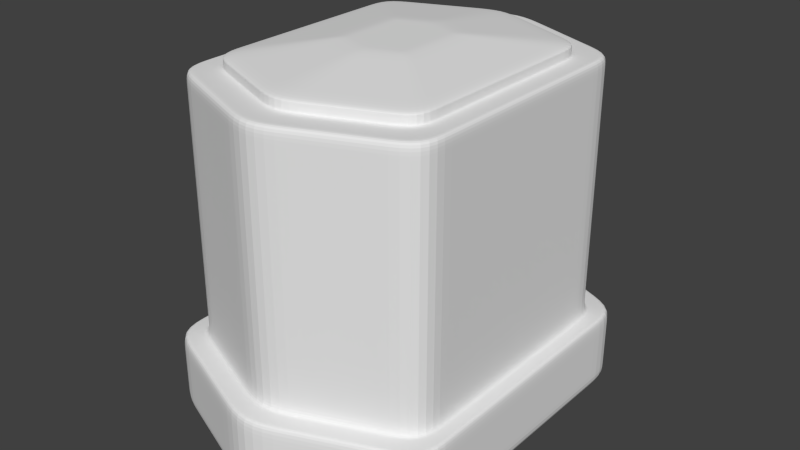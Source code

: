 # Source: urn.blend  (saved by Blender 2.71.0; exported with 4.5.12 LTS)
import bpy
from mathutils import Matrix  # noqa: F401  (used for matrix-valued properties, if any)

bpy.ops.wm.read_factory_settings(use_empty=True)
scene = bpy.context.scene
scene.name = 'Scene'

# ---- collections
col_collection_1 = bpy.data.collections.new('Collection 1'); scene.collection.children.link(col_collection_1)

# ---- world
world_world = bpy.data.worlds.new('World'); scene.world = world_world
world_world.color = (0.05088, 0.05088, 0.05088)
world_world.use_sun_shadow = False
world_world.sun_shadow_jitter_overblur = 0.0
world_world.cycles.sampling_method = 'MANUAL'
world_world.cycles.sample_map_resolution = 256

# ---- meshes
me_cube_001 = bpy.data.meshes.new('Cube.001')
me_cube_001.from_pydata([(-1.0, -1.0, 0.5429), (-1.0, 1.0, 0.5429), (1.0, 1.0, 0.5429), (1.0, -1.0, 0.5429), (-1.0, -1.0, 1.069), (-1.0, 1.0, 1.069), (1.0, 1.0, 1.069), (1.0, -1.0, 1.069), (-0.8816, -0.8816, 1.073), (-0.8816, 0.8816, 1.073), (0.8816, 0.8816, 1.073), (0.8816, -0.8816, 1.073), (-0.8816, -0.8816, 2.805), (-0.8816, 0.8816, 2.805), (0.8816, 0.8816, 2.805), (0.8816, -0.8816, 2.805), (-0.8816, -0.8816, 1.987), (0.8816, -0.8816, 1.987), (0.8816, 0.8816, 1.987), (-0.8816, 0.8816, 1.987), (0.8816, -0.8816, 2.435), (0.8816, 0.8816, 2.435), (-0.8816, 0.8816, 2.435), (-0.8816, -0.8816, 2.435), (-0.8816, -0.8816, 1.52), (0.8816, -0.8816, 1.52), (0.8816, 0.8816, 1.52), (-0.8816, 0.8816, 1.52), (-0.7293, -0.7293, 2.805), (-0.7293, 0.7293, 2.805), (0.7293, 0.7293, 2.805), (0.7293, -0.7293, 2.805), (-0.7293, -0.7293, 2.879), (-0.7293, 0.7293, 2.879), (0.7293, 0.7293, 2.879), (0.7293, -0.7293, 2.879), (-0.2419, -0.2419, 2.958), (-0.2419, 0.2419, 2.958), (0.2419, 0.2419, 2.958), (0.2419, -0.2419, 2.958), (-1.0, 0.0, 1.069), (-1.0, 0.0, 0.5429), (1.0, 0.0, 1.069), (1.0, 0.0, 0.5429), (-0.8816, 0.0, 1.073), (0.8816, 0.0, 1.073), (-0.8816, 0.0, 2.805), (0.8816, 0.0, 2.805), (0.8816, 0.0, 1.987), (-0.8816, 0.0, 1.987), (0.8816, 0.0, 2.435), (-0.8816, 0.0, 2.435), (0.8816, 0.0, 1.52), (-0.8816, 0.0, 1.52), (-0.7293, 0.0, 2.805), (0.7293, 0.0, 2.805), (-0.7293, 0.0, 2.879), (0.7293, 0.0, 2.879), (-0.2419, 0.0, 2.958), (0.2419, 0.0, 2.958), (0.0, 1.403, 1.069), (0.0, 1.403, 0.5429), (0.0, -1.403, 1.069), (0.0, -1.403, 0.5429), (0.0, 1.237, 1.073), (0.0, -1.237, 1.073), (0.0, 1.237, 2.805), (0.0, -1.237, 2.805), (0.0, -1.237, 1.987), (0.0, 1.237, 1.987), (0.0, -1.237, 2.435), (0.0, 1.237, 2.435), (0.0, -1.237, 1.52), (0.0, 1.237, 1.52), (0.0, 1.023, 2.805), (0.0, -1.023, 2.805), (0.0, 1.023, 2.879), (0.0, -1.023, 2.879), (0.0, 0.3393, 2.958), (0.0, -0.3393, 2.958), (0.0, 0.0, 0.5429), (0.0, 0.0, 2.958)], [], [(40, 5, 1, 41), (60, 6, 2, 61), (42, 7, 3, 43), (62, 4, 0, 63), (80, 61, 2, 43), (70, 20, 15, 67), (44, 9, 5, 40), (64, 10, 6, 60), (45, 11, 7, 42), (65, 8, 4, 62), (75, 31, 35, 77), (50, 21, 14, 47), (71, 22, 13, 66), (51, 23, 12, 46), (72, 25, 17, 68), (52, 26, 18, 48), (73, 27, 19, 69), (53, 24, 16, 49), (68, 17, 20, 70), (48, 18, 21, 50), (69, 19, 22, 71), (49, 16, 23, 51), (65, 11, 25, 72), (45, 10, 26, 52), (64, 9, 27, 73), (44, 8, 24, 53), (54, 29, 13, 46), (74, 30, 14, 66), (55, 31, 15, 47), (75, 28, 12, 67), (81, 78, 37, 58), (55, 30, 34, 57), (74, 29, 33, 76), (54, 28, 32, 56), (58, 37, 33, 56), (78, 38, 34, 76), (59, 39, 35, 57), (79, 36, 32, 77), (4, 40, 41, 0), (6, 42, 43, 2), (63, 80, 43, 3), (8, 44, 40, 4), (10, 45, 42, 6), (20, 50, 47, 15), (22, 51, 46, 13), (25, 52, 48, 17), (27, 53, 49, 19), (17, 48, 50, 20), (19, 49, 51, 22), (11, 45, 52, 25), (9, 44, 53, 27), (28, 54, 46, 12), (30, 55, 47, 14), (79, 81, 58, 36), (31, 55, 57, 35), (29, 54, 56, 33), (36, 58, 56, 32), (38, 59, 57, 34), (5, 60, 61, 1), (7, 62, 63, 3), (41, 1, 61, 80), (23, 70, 67, 12), (9, 64, 60, 5), (11, 65, 62, 7), (28, 75, 77, 32), (21, 71, 66, 14), (24, 72, 68, 16), (26, 73, 69, 18), (16, 68, 70, 23), (18, 69, 71, 21), (8, 65, 72, 24), (10, 64, 73, 26), (29, 74, 66, 13), (31, 75, 67, 15), (59, 38, 78, 81), (30, 74, 76, 34), (37, 78, 76, 33), (39, 79, 77, 35), (0, 41, 80, 63), (39, 59, 81, 79)])
me_cube_001.use_remesh_preserve_volume = False
me_cube_001.use_remesh_preserve_attributes = False
me_cube_001.use_mirror_vertex_groups = False
me_cube_001.update()

# ---- objects
ob_cube = bpy.data.objects.new('Cube', me_cube_001)

# ---- transforms, parenting, visibility, modifiers, constraints
ob_cube.location = (0.0, 0.0, 0.0)
ob_cube.lineart.crease_threshold = 0.0
_m = ob_cube.modifiers.new('Subsurf.001', 'SUBSURF')
_m.uv_smooth = 'PRESERVE_CORNERS'
_m.quality = 2
_m.subdivision_type = 'SIMPLE'
_m.show_only_control_edges = False
_m = ob_cube.modifiers.new('Subsurf', 'SUBSURF')
_m.uv_smooth = 'PRESERVE_CORNERS'
_m.quality = 2
_m.levels = 2
_m.show_only_control_edges = False
_m.use_creases = False

# ---- collection membership
col_collection_1.objects.link(ob_cube)

# ---- scene / render settings (as saved in the file)
scene.frame_start = 1; scene.frame_end = 250; scene.frame_set(1)
scene.render.engine = 'BLENDER_EEVEE_NEXT'
scene.render.resolution_percentage = 50
scene.render.dither_intensity = 0.0
scene.cycles.use_denoising = False
scene.cycles.samples = 10
scene.cycles.sampling_pattern = 'TABULATED_SOBOL'
scene.cycles.light_sampling_threshold = 0.0
scene.cycles.use_adaptive_sampling = False
scene.cycles.use_light_tree = False
scene.cycles.blur_glossy = 0.0
scene.cycles.volume_bounces = 1
scene.cycles.pixel_filter_type = 'GAUSSIAN'
scene.cycles.sample_clamp_indirect = 0.0
scene.view_settings.view_transform = 'Standard'
bpy.context.view_layer.update()

# ---- added for rendering (the .blend has no active camera and no usable light): camera, sun
cam_auto = bpy.data.cameras.new('AutoCamera')
cam_auto.lens = 50.0
cam_auto.sensor_width = 36.0
cam_auto.clip_end = 1000.0
ob_auto_camera = bpy.data.objects.new('AutoCamera', cam_auto)
scene.collection.objects.link(ob_auto_camera)
ob_auto_camera.location = (3.89277, -4.67133, 4.86472)
ob_auto_camera.rotation_euler = (1.09748, -7.21219e-08, 0.694738)
scene.camera = ob_auto_camera
light_auto_sun = bpy.data.lights.new('AutoSun', 'SUN')
light_auto_sun.energy = 3.0
light_auto_sun.angle = 0.0523599
ob_auto_sun = bpy.data.objects.new('AutoSun', light_auto_sun)
scene.collection.objects.link(ob_auto_sun)
ob_auto_sun.rotation_euler = (0.872665, 0.174533, 0.523599)
bpy.context.view_layer.update()
